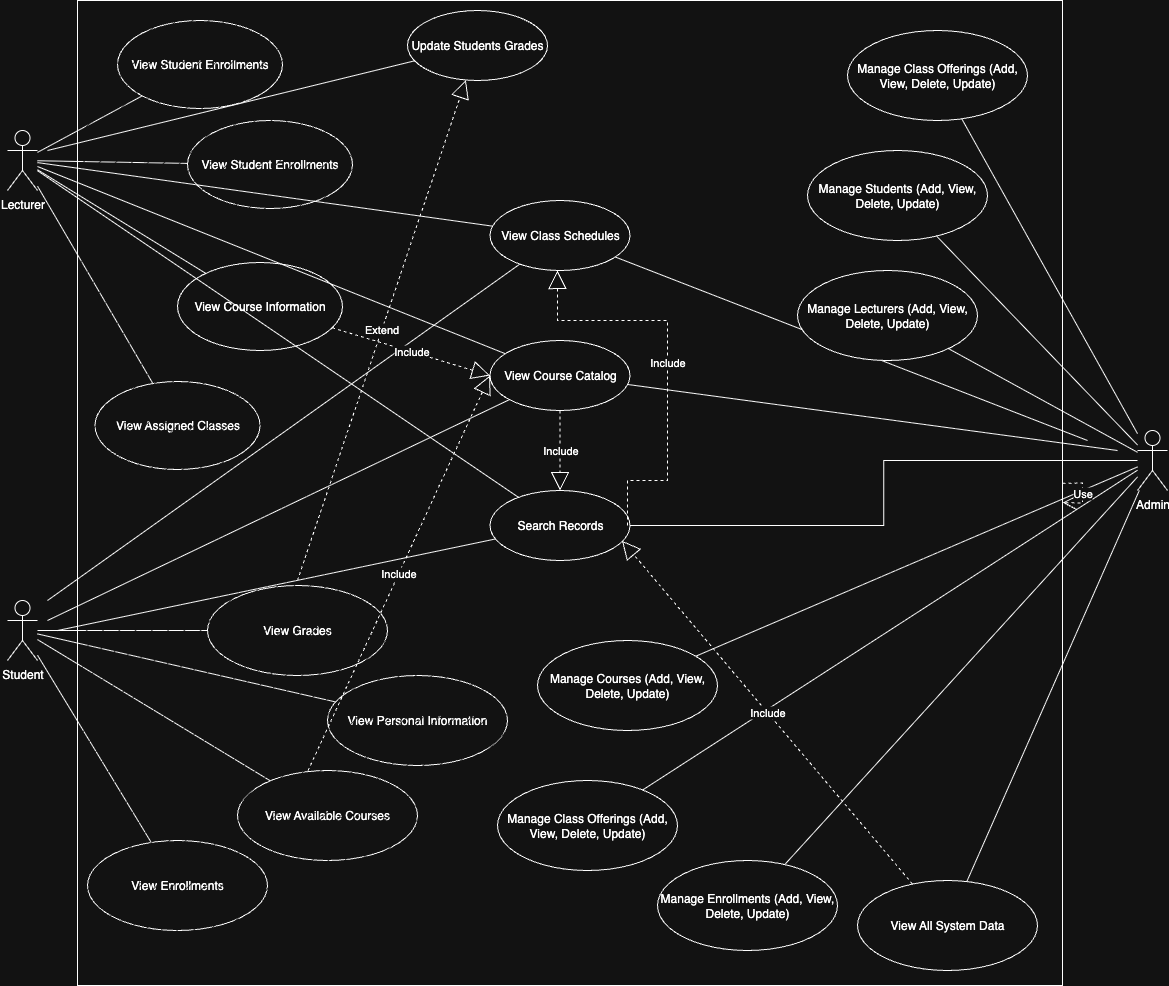

The diagram above was exported from draw.io. Its source (the exported page's mxGraphModel, read from the mxfile embedded in the PNG):
<mxGraphModel dx="2725" dy="2384" grid="1" gridSize="10" guides="1" tooltips="1" connect="1" arrows="1" fold="1" page="1" pageScale="1" pageWidth="827" pageHeight="1169" math="0" shadow="0">
  <root>
    <mxCell id="0" />
    <mxCell id="1" parent="0" />
    <mxCell id="VrsR_G8B60OKYSY7FqYn-1" value="Student" style="shape=umlActor;verticalLabelPosition=bottom;verticalAlign=top;html=1;" parent="1" vertex="1">
      <mxGeometry x="-780" y="210" width="30" height="60" as="geometry" />
    </mxCell>
    <mxCell id="VrsR_G8B60OKYSY7FqYn-2" value="Lecturer" style="shape=umlActor;verticalLabelPosition=bottom;verticalAlign=top;html=1;" parent="1" vertex="1">
      <mxGeometry x="-780" y="-260" width="30" height="60" as="geometry" />
    </mxCell>
    <mxCell id="VrsR_G8B60OKYSY7FqYn-15" style="rounded=0;orthogonalLoop=1;jettySize=auto;html=1;shape=wire;dashed=1;endArrow=none;endFill=0;" parent="1" source="VrsR_G8B60OKYSY7FqYn-8" target="VrsR_G8B60OKYSY7FqYn-1" edge="1">
      <mxGeometry relative="1" as="geometry">
        <mxPoint x="80" y="250" as="targetPoint" />
      </mxGeometry>
    </mxCell>
    <mxCell id="VrsR_G8B60OKYSY7FqYn-8" value="View Personal Information" style="ellipse;whiteSpace=wrap;html=1;" parent="1" vertex="1">
      <mxGeometry x="-460" y="285" width="180" height="90" as="geometry" />
    </mxCell>
    <mxCell id="VrsR_G8B60OKYSY7FqYn-16" style="rounded=0;orthogonalLoop=1;jettySize=auto;html=1;endArrow=none;endFill=0;" parent="1" source="VrsR_G8B60OKYSY7FqYn-9" target="VrsR_G8B60OKYSY7FqYn-1" edge="1">
      <mxGeometry relative="1" as="geometry">
        <mxPoint x="80" y="270" as="targetPoint" />
      </mxGeometry>
    </mxCell>
    <mxCell id="VrsR_G8B60OKYSY7FqYn-9" value="View Enrollments" style="ellipse;whiteSpace=wrap;html=1;" parent="1" vertex="1">
      <mxGeometry x="-700" y="450" width="180" height="90" as="geometry" />
    </mxCell>
    <mxCell id="VrsR_G8B60OKYSY7FqYn-19" style="rounded=0;orthogonalLoop=1;jettySize=auto;html=1;endArrow=none;endFill=0;" parent="1" source="VrsR_G8B60OKYSY7FqYn-10" target="VrsR_G8B60OKYSY7FqYn-1" edge="1">
      <mxGeometry relative="1" as="geometry" />
    </mxCell>
    <mxCell id="VrsR_G8B60OKYSY7FqYn-10" value="View Grades" style="ellipse;whiteSpace=wrap;html=1;" parent="1" vertex="1">
      <mxGeometry x="-580" y="195" width="180" height="90" as="geometry" />
    </mxCell>
    <mxCell id="VrsR_G8B60OKYSY7FqYn-52" style="rounded=0;orthogonalLoop=1;jettySize=auto;html=1;endArrow=none;endFill=0;" parent="1" source="VrsR_G8B60OKYSY7FqYn-11" target="VrsR_G8B60OKYSY7FqYn-1" edge="1">
      <mxGeometry relative="1" as="geometry" />
    </mxCell>
    <mxCell id="VrsR_G8B60OKYSY7FqYn-11" value="View Available Courses" style="ellipse;whiteSpace=wrap;html=1;" parent="1" vertex="1">
      <mxGeometry x="-550" y="380" width="180" height="90" as="geometry" />
    </mxCell>
    <mxCell id="VrsR_G8B60OKYSY7FqYn-25" style="rounded=0;orthogonalLoop=1;jettySize=auto;html=1;endArrow=none;endFill=0;" parent="1" source="VrsR_G8B60OKYSY7FqYn-21" target="VrsR_G8B60OKYSY7FqYn-2" edge="1">
      <mxGeometry relative="1" as="geometry" />
    </mxCell>
    <mxCell id="VrsR_G8B60OKYSY7FqYn-21" value="View Assigned Classes" style="ellipse;whiteSpace=wrap;html=1;" parent="1" vertex="1">
      <mxGeometry x="-692.5" y="-9" width="165" height="88" as="geometry" />
    </mxCell>
    <mxCell id="VrsR_G8B60OKYSY7FqYn-26" style="rounded=0;orthogonalLoop=1;jettySize=auto;html=1;endArrow=none;endFill=0;" parent="1" source="VrsR_G8B60OKYSY7FqYn-22" target="VrsR_G8B60OKYSY7FqYn-2" edge="1">
      <mxGeometry relative="1" as="geometry" />
    </mxCell>
    <mxCell id="VrsR_G8B60OKYSY7FqYn-22" value="View Student Enrollments" style="ellipse;whiteSpace=wrap;html=1;" parent="1" vertex="1">
      <mxGeometry x="-670" y="-370" width="165" height="88" as="geometry" />
    </mxCell>
    <mxCell id="VrsR_G8B60OKYSY7FqYn-27" style="rounded=0;orthogonalLoop=1;jettySize=auto;html=1;endArrow=none;endFill=0;" parent="1" source="VrsR_G8B60OKYSY7FqYn-23" target="VrsR_G8B60OKYSY7FqYn-2" edge="1">
      <mxGeometry relative="1" as="geometry" />
    </mxCell>
    <mxCell id="VrsR_G8B60OKYSY7FqYn-23" value="View Student Enrollments" style="ellipse;whiteSpace=wrap;html=1;" parent="1" vertex="1">
      <mxGeometry x="-600" y="-270" width="165" height="88" as="geometry" />
    </mxCell>
    <mxCell id="VrsR_G8B60OKYSY7FqYn-53" value="" style="whiteSpace=wrap;html=1;aspect=fixed;fillStyle=hatch;" parent="1" vertex="1">
      <mxGeometry x="-710" y="-390" width="985" height="985" as="geometry" />
    </mxCell>
    <mxCell id="VrsR_G8B60OKYSY7FqYn-28" style="rounded=0;orthogonalLoop=1;jettySize=auto;html=1;endArrow=none;endFill=0;" parent="1" source="VrsR_G8B60OKYSY7FqYn-24" target="VrsR_G8B60OKYSY7FqYn-2" edge="1">
      <mxGeometry relative="1" as="geometry" />
    </mxCell>
    <mxCell id="VrsR_G8B60OKYSY7FqYn-24" value="View Course Information" style="ellipse;whiteSpace=wrap;html=1;" parent="1" vertex="1">
      <mxGeometry x="-610" y="-128" width="165" height="88" as="geometry" />
    </mxCell>
    <mxCell id="VrsR_G8B60OKYSY7FqYn-69" style="rounded=0;orthogonalLoop=1;jettySize=auto;html=1;endArrow=none;endFill=0;" parent="1" source="VrsR_G8B60OKYSY7FqYn-45" edge="1">
      <mxGeometry relative="1" as="geometry">
        <mxPoint x="300" y="50" as="targetPoint" />
      </mxGeometry>
    </mxCell>
    <mxCell id="VrsR_G8B60OKYSY7FqYn-74" style="rounded=0;orthogonalLoop=1;jettySize=auto;html=1;endArrow=none;endFill=0;" parent="1" source="VrsR_G8B60OKYSY7FqYn-45" edge="1">
      <mxGeometry relative="1" as="geometry">
        <mxPoint x="-740" y="210" as="targetPoint" />
      </mxGeometry>
    </mxCell>
    <mxCell id="VrsR_G8B60OKYSY7FqYn-75" style="rounded=0;orthogonalLoop=1;jettySize=auto;html=1;endArrow=none;endFill=0;" parent="1" source="VrsR_G8B60OKYSY7FqYn-45" target="VrsR_G8B60OKYSY7FqYn-2" edge="1">
      <mxGeometry relative="1" as="geometry" />
    </mxCell>
    <mxCell id="VrsR_G8B60OKYSY7FqYn-45" value="View Class Schedules" style="ellipse;whiteSpace=wrap;html=1;" parent="1" vertex="1">
      <mxGeometry x="-297.5" y="-190" width="140" height="70" as="geometry" />
    </mxCell>
    <mxCell id="VrsR_G8B60OKYSY7FqYn-6" value="Admin" style="shape=umlActor;verticalLabelPosition=bottom;verticalAlign=top;html=1;" parent="1" vertex="1">
      <mxGeometry x="350" y="40" width="30" height="60" as="geometry" />
    </mxCell>
    <mxCell id="VrsR_G8B60OKYSY7FqYn-43" style="rounded=0;orthogonalLoop=1;jettySize=auto;html=1;endArrow=none;endFill=0;" parent="1" source="VrsR_G8B60OKYSY7FqYn-30" target="VrsR_G8B60OKYSY7FqYn-6" edge="1">
      <mxGeometry relative="1" as="geometry">
        <mxPoint x="1230" y="440" as="targetPoint" />
      </mxGeometry>
    </mxCell>
    <mxCell id="VrsR_G8B60OKYSY7FqYn-30" value="Manage Students (Add, View, Delete, Update)" style="ellipse;whiteSpace=wrap;html=1;" parent="1" vertex="1">
      <mxGeometry x="20" y="-240" width="180" height="90" as="geometry" />
    </mxCell>
    <mxCell id="VrsR_G8B60OKYSY7FqYn-31" value="Manage Lecturers (Add, View, Delete, Update)" style="ellipse;whiteSpace=wrap;html=1;" parent="1" vertex="1">
      <mxGeometry x="10" y="-120" width="180" height="90" as="geometry" />
    </mxCell>
    <mxCell id="VrsR_G8B60OKYSY7FqYn-41" style="rounded=0;orthogonalLoop=1;jettySize=auto;html=1;endArrow=none;endFill=0;" parent="1" source="VrsR_G8B60OKYSY7FqYn-32" target="VrsR_G8B60OKYSY7FqYn-6" edge="1">
      <mxGeometry relative="1" as="geometry">
        <mxPoint x="1200" y="470" as="targetPoint" />
      </mxGeometry>
    </mxCell>
    <mxCell id="VrsR_G8B60OKYSY7FqYn-32" value="Manage Courses (Add, View, Delete, Update)" style="ellipse;whiteSpace=wrap;html=1;" parent="1" vertex="1">
      <mxGeometry x="-250" y="250" width="180" height="90" as="geometry" />
    </mxCell>
    <mxCell id="VrsR_G8B60OKYSY7FqYn-40" style="rounded=0;orthogonalLoop=1;jettySize=auto;html=1;endArrow=none;endFill=0;" parent="1" source="VrsR_G8B60OKYSY7FqYn-33" target="VrsR_G8B60OKYSY7FqYn-6" edge="1">
      <mxGeometry relative="1" as="geometry">
        <mxPoint x="1200" y="480" as="targetPoint" />
      </mxGeometry>
    </mxCell>
    <mxCell id="VrsR_G8B60OKYSY7FqYn-33" value="Manage Class Offerings (Add, View, Delete, Update)" style="ellipse;whiteSpace=wrap;html=1;" parent="1" vertex="1">
      <mxGeometry x="60" y="-360" width="180" height="90" as="geometry" />
    </mxCell>
    <mxCell id="VrsR_G8B60OKYSY7FqYn-34" value="Manage Class Offerings (Add, View, Delete, Update)" style="ellipse;whiteSpace=wrap;html=1;" parent="1" vertex="1">
      <mxGeometry x="-290" y="390" width="180" height="90" as="geometry" />
    </mxCell>
    <mxCell id="VrsR_G8B60OKYSY7FqYn-38" style="rounded=0;orthogonalLoop=1;jettySize=auto;html=1;endArrow=none;endFill=0;" parent="1" source="VrsR_G8B60OKYSY7FqYn-35" target="VrsR_G8B60OKYSY7FqYn-6" edge="1">
      <mxGeometry relative="1" as="geometry">
        <mxPoint x="1200" y="500" as="targetPoint" />
      </mxGeometry>
    </mxCell>
    <mxCell id="VrsR_G8B60OKYSY7FqYn-35" value="Manage Enrollments (Add, View, Delete, Update)" style="ellipse;whiteSpace=wrap;html=1;" parent="1" vertex="1">
      <mxGeometry x="-130" y="470" width="180" height="90" as="geometry" />
    </mxCell>
    <mxCell id="VrsR_G8B60OKYSY7FqYn-37" style="rounded=0;orthogonalLoop=1;jettySize=auto;html=1;endArrow=none;endFill=0;" parent="1" source="VrsR_G8B60OKYSY7FqYn-36" target="VrsR_G8B60OKYSY7FqYn-6" edge="1">
      <mxGeometry relative="1" as="geometry">
        <mxPoint x="1200" y="510" as="targetPoint" />
      </mxGeometry>
    </mxCell>
    <mxCell id="VrsR_G8B60OKYSY7FqYn-36" value="View All System Data" style="ellipse;whiteSpace=wrap;html=1;" parent="1" vertex="1">
      <mxGeometry x="70" y="490" width="180" height="90" as="geometry" />
    </mxCell>
    <mxCell id="VrsR_G8B60OKYSY7FqYn-39" style="rounded=0;orthogonalLoop=1;jettySize=auto;html=1;endArrow=none;endFill=0;" parent="1" source="VrsR_G8B60OKYSY7FqYn-34" target="VrsR_G8B60OKYSY7FqYn-6" edge="1">
      <mxGeometry relative="1" as="geometry">
        <mxPoint x="1200" y="490" as="targetPoint" />
      </mxGeometry>
    </mxCell>
    <mxCell id="VrsR_G8B60OKYSY7FqYn-42" style="rounded=0;orthogonalLoop=1;jettySize=auto;html=1;endArrow=none;endFill=0;" parent="1" source="VrsR_G8B60OKYSY7FqYn-31" target="VrsR_G8B60OKYSY7FqYn-6" edge="1">
      <mxGeometry relative="1" as="geometry">
        <mxPoint x="1200" y="450" as="targetPoint" />
      </mxGeometry>
    </mxCell>
    <mxCell id="VrsR_G8B60OKYSY7FqYn-68" style="rounded=0;orthogonalLoop=1;jettySize=auto;html=1;endArrow=none;endFill=0;" parent="1" source="VrsR_G8B60OKYSY7FqYn-44" edge="1">
      <mxGeometry relative="1" as="geometry">
        <mxPoint x="330" y="60" as="targetPoint" />
      </mxGeometry>
    </mxCell>
    <mxCell id="VrsR_G8B60OKYSY7FqYn-73" style="rounded=0;orthogonalLoop=1;jettySize=auto;html=1;endArrow=none;endFill=0;" parent="1" source="VrsR_G8B60OKYSY7FqYn-44" edge="1">
      <mxGeometry relative="1" as="geometry">
        <mxPoint x="-740" y="230" as="targetPoint" />
      </mxGeometry>
    </mxCell>
    <mxCell id="VrsR_G8B60OKYSY7FqYn-76" style="rounded=0;orthogonalLoop=1;jettySize=auto;html=1;endArrow=none;endFill=0;" parent="1" source="VrsR_G8B60OKYSY7FqYn-44" target="VrsR_G8B60OKYSY7FqYn-2" edge="1">
      <mxGeometry relative="1" as="geometry" />
    </mxCell>
    <mxCell id="VrsR_G8B60OKYSY7FqYn-44" value="View Course Catalog" style="ellipse;whiteSpace=wrap;html=1;" parent="1" vertex="1">
      <mxGeometry x="-297.5" y="-50" width="140" height="70" as="geometry" />
    </mxCell>
    <mxCell id="VrsR_G8B60OKYSY7FqYn-66" style="edgeStyle=orthogonalEdgeStyle;rounded=0;orthogonalLoop=1;jettySize=auto;html=1;endArrow=none;endFill=0;" parent="1" source="VrsR_G8B60OKYSY7FqYn-46" target="VrsR_G8B60OKYSY7FqYn-6" edge="1">
      <mxGeometry relative="1" as="geometry" />
    </mxCell>
    <mxCell id="VrsR_G8B60OKYSY7FqYn-72" style="rounded=0;orthogonalLoop=1;jettySize=auto;html=1;endArrow=none;endFill=0;" parent="1" source="VrsR_G8B60OKYSY7FqYn-46" edge="1">
      <mxGeometry relative="1" as="geometry">
        <mxPoint x="-730" y="240" as="targetPoint" />
      </mxGeometry>
    </mxCell>
    <mxCell id="VrsR_G8B60OKYSY7FqYn-77" style="rounded=0;orthogonalLoop=1;jettySize=auto;html=1;endArrow=none;endFill=0;" parent="1" source="VrsR_G8B60OKYSY7FqYn-46" target="VrsR_G8B60OKYSY7FqYn-2" edge="1">
      <mxGeometry relative="1" as="geometry" />
    </mxCell>
    <mxCell id="VrsR_G8B60OKYSY7FqYn-46" value="Search Records" style="ellipse;whiteSpace=wrap;html=1;" parent="1" vertex="1">
      <mxGeometry x="-297.5" y="100" width="140" height="70" as="geometry" />
    </mxCell>
    <mxCell id="1ig2sNCa38islEBQDU4N-5" value="Include" style="endArrow=block;endSize=16;endFill=0;html=1;rounded=0;entryX=0.5;entryY=1;entryDx=0;entryDy=0;exitX=1;exitY=0.5;exitDx=0;exitDy=0;edgeStyle=orthogonalEdgeStyle;dashed=1;" edge="1" parent="1">
      <mxGeometry width="160" relative="1" as="geometry">
        <mxPoint x="-159.97" y="135" as="sourcePoint" />
        <mxPoint x="-229.97" y="-120" as="targetPoint" />
        <Array as="points">
          <mxPoint x="-160" y="90" />
          <mxPoint x="-120" y="90" />
          <mxPoint x="-120" y="-70" />
          <mxPoint x="-230" y="-70" />
        </Array>
      </mxGeometry>
    </mxCell>
    <mxCell id="1ig2sNCa38islEBQDU4N-7" value="Include" style="endArrow=block;endSize=16;endFill=0;html=1;rounded=0;exitX=0.5;exitY=1;exitDx=0;exitDy=0;entryX=0.5;entryY=0;entryDx=0;entryDy=0;dashed=1;" edge="1" parent="1" source="VrsR_G8B60OKYSY7FqYn-44" target="VrsR_G8B60OKYSY7FqYn-46">
      <mxGeometry width="160" relative="1" as="geometry">
        <mxPoint x="-250" y="60" as="sourcePoint" />
        <mxPoint x="-90" y="60" as="targetPoint" />
      </mxGeometry>
    </mxCell>
    <mxCell id="1ig2sNCa38islEBQDU4N-8" value="Include" style="endArrow=block;endSize=16;endFill=0;html=1;rounded=0;entryX=0.943;entryY=0.718;entryDx=0;entryDy=0;entryPerimeter=0;dashed=1;" edge="1" parent="1" source="VrsR_G8B60OKYSY7FqYn-36" target="VrsR_G8B60OKYSY7FqYn-46">
      <mxGeometry width="160" relative="1" as="geometry">
        <mxPoint x="-290" y="180" as="sourcePoint" />
        <mxPoint x="-130" y="180" as="targetPoint" />
      </mxGeometry>
    </mxCell>
    <mxCell id="1ig2sNCa38islEBQDU4N-9" value="Include" style="endArrow=block;endSize=16;endFill=0;html=1;rounded=0;entryX=0;entryY=0.5;entryDx=0;entryDy=0;exitX=0.234;exitY=0.782;exitDx=0;exitDy=0;exitPerimeter=0;dashed=1;" edge="1" parent="1" source="VrsR_G8B60OKYSY7FqYn-53" target="VrsR_G8B60OKYSY7FqYn-44">
      <mxGeometry width="160" relative="1" as="geometry">
        <mxPoint x="-290" y="110" as="sourcePoint" />
        <mxPoint x="-130" y="110" as="targetPoint" />
      </mxGeometry>
    </mxCell>
    <mxCell id="1ig2sNCa38islEBQDU4N-10" value="Include" style="endArrow=block;endSize=16;endFill=0;html=1;rounded=0;entryX=0;entryY=0.5;entryDx=0;entryDy=0;dashed=1;" edge="1" parent="1" source="VrsR_G8B60OKYSY7FqYn-24" target="VrsR_G8B60OKYSY7FqYn-44">
      <mxGeometry width="160" relative="1" as="geometry">
        <mxPoint x="-260" y="130" as="sourcePoint" />
        <mxPoint x="-100" y="130" as="targetPoint" />
      </mxGeometry>
    </mxCell>
    <mxCell id="1ig2sNCa38islEBQDU4N-12" style="rounded=0;orthogonalLoop=1;jettySize=auto;html=1;endArrow=none;endFill=0;" edge="1" parent="1" source="1ig2sNCa38islEBQDU4N-11">
      <mxGeometry relative="1" as="geometry">
        <mxPoint x="-740" y="-240" as="targetPoint" />
      </mxGeometry>
    </mxCell>
    <mxCell id="1ig2sNCa38islEBQDU4N-11" value="Update Students Grades" style="ellipse;whiteSpace=wrap;html=1;" vertex="1" parent="1">
      <mxGeometry x="-380" y="-380" width="140" height="70" as="geometry" />
    </mxCell>
    <mxCell id="1ig2sNCa38islEBQDU4N-13" value="Extend" style="endArrow=block;endSize=16;endFill=0;html=1;rounded=0;dashed=1;" edge="1" parent="1" target="1ig2sNCa38islEBQDU4N-11">
      <mxGeometry width="160" relative="1" as="geometry">
        <mxPoint x="-490" y="190" as="sourcePoint" />
        <mxPoint x="-70" y="160" as="targetPoint" />
      </mxGeometry>
    </mxCell>
    <mxCell id="1ig2sNCa38islEBQDU4N-14" value="Use" style="endArrow=open;endSize=12;dashed=1;html=1;rounded=0;" edge="1" parent="1" source="VrsR_G8B60OKYSY7FqYn-53" target="VrsR_G8B60OKYSY7FqYn-53">
      <mxGeometry width="160" relative="1" as="geometry">
        <mxPoint x="-370" y="60" as="sourcePoint" />
        <mxPoint x="-210" y="60" as="targetPoint" />
      </mxGeometry>
    </mxCell>
  </root>
</mxGraphModel>